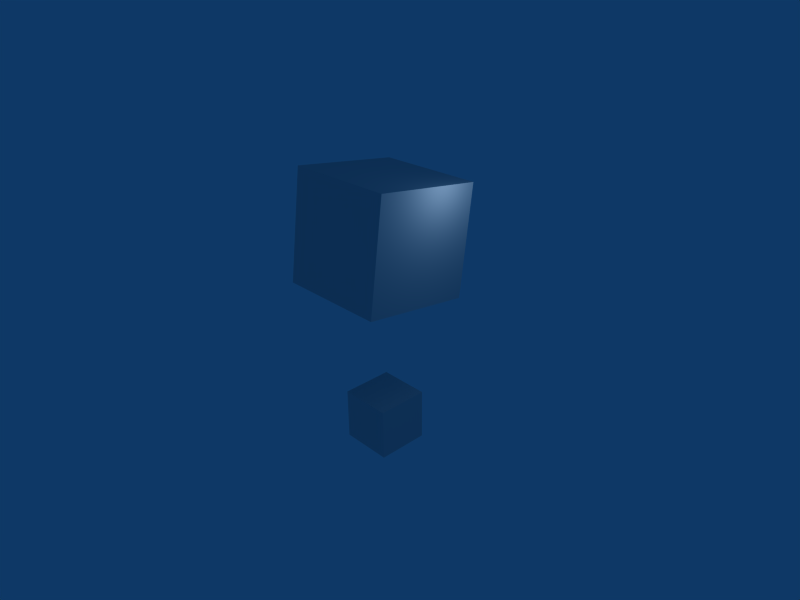 # Source: added_collision_sensor.blend  (saved by Blender 2.56.5; exported with 4.5.12 LTS)
import bpy
from mathutils import Matrix  # noqa: F401  (used for matrix-valued properties, if any)

bpy.ops.wm.read_factory_settings(use_empty=True)
scene = bpy.context.scene
scene.name = 'Scene'

# ---- collections
col_collection_1 = bpy.data.collections.new('Collection 1'); scene.collection.children.link(col_collection_1)
col_collection_20 = bpy.data.collections.new('Collection 20'); scene.collection.children.link(col_collection_20)
col_collection_20.hide_render = True
col_collection_20.hide_viewport = True

# ---- materials (node trees are filled in below, after node groups)
mat_material = bpy.data.materials.new('Material')
mat_material.alpha_threshold = 0.0
mat_material.roughness = 0.5
mat_material.line_color = (0.0, 0.0, 0.0, 1.0)

# ---- material node trees

# ---- world
world_world = bpy.data.worlds.new('World'); scene.world = world_world
world_world.color = (0.05656, 0.2208, 0.4)
world_world.use_sun_shadow = False
world_world.sun_shadow_jitter_overblur = 0.0
world_world.cycles.sampling_method = 'MANUAL'
world_world.cycles.sample_map_resolution = 256

# ---- cameras
cam_camera = bpy.data.cameras.new('Camera')
cam_camera.passepartout_alpha = 0.2
cam_camera.clip_end = 100.0
cam_camera.lens = 35.0
cam_camera.ortho_scale = 7.314
cam_camera.show_passepartout = False
cam_camera.show_safe_areas = True
cam_camera.dof.focus_distance = 0.0
cam_camera.dof.aperture_fstop = 128.0

# ---- lights
light_spot = bpy.data.lights.new('Spot', 'POINT')
light_spot.transmission_factor = 0.0
light_spot.cutoff_distance = 30.0
light_spot.energy = 100.0
light_spot.shadow_buffer_clip_start = 1.001
light_spot.shadow_soft_size = 1.0
light_spot.shadow_maximum_resolution = 0.006
light_spot.use_absolute_resolution = True
light_spot.cycles.use_multiple_importance_sampling = False

# ---- meshes
me_cube_001 = bpy.data.meshes.new('Cube.001')
me_cube_001.from_pydata([(1.0, 1.0, -1.0), (1.0, -1.0, -1.0), (-1.0, -1.0, -1.0), (-1.0, 1.0, -1.0), (1.0, 1.0, 1.0), (1.0, -1.0, 1.0), (-1.0, -1.0, 1.0), (-1.0, 1.0, 1.0)], [], [(0, 1, 2, 3), (4, 7, 6, 5), (0, 4, 5, 1), (1, 5, 6, 2), (2, 6, 7, 3), (4, 0, 3, 7)])
_uv = me_cube_001.uv_layers.new(name='UVTex')
_uv.uv.foreach_set('vector', [0.0, 1.0, 0.0, 0.0, 1.0, 0.0, 1.0, 1.0, 0.0, 1.0, 0.0, 0.0, 1.0, 0.0, 1.0, 1.0, 0.0, 1.0, 0.0, 0.0, 1.0, 0.0, 1.0, 1.0, 0.0, 1.0, 0.0, 0.0, 1.0, 0.0, 1.0, 1.0, 0.0, 1.0, 0.0, 0.0, 1.0, 0.0, 1.0, 1.0, 0.0, 1.0, 0.0, 0.0, 1.0, 0.0, 1.0, 1.0])
_ca = me_cube_001.color_attributes.new('Col', 'BYTE_COLOR', 'CORNER')
_ca.data.foreach_set('color', [1.0, 1.0, 1.0, 1.0, 1.0, 1.0, 1.0, 1.0, 1.0, 1.0, 1.0, 1.0, 1.0, 1.0, 1.0, 1.0, 1.0, 1.0, 1.0, 1.0, 1.0, 1.0, 1.0, 1.0, 1.0, 1.0, 1.0, 1.0, 1.0, 1.0, 1.0, 1.0, 1.0, 1.0, 1.0, 1.0, 1.0, 1.0, 1.0, 1.0, 1.0, 1.0, 1.0, 1.0, 1.0, 1.0, 1.0, 1.0, 1.0, 1.0, 1.0, 1.0, 1.0, 1.0, 1.0, 1.0, 1.0, 1.0, 1.0, 1.0, 1.0, 1.0, 1.0, 1.0, 1.0, 1.0, 1.0, 1.0, 1.0, 1.0, 1.0, 1.0, 1.0, 1.0, 1.0, 1.0, 1.0, 1.0, 1.0, 1.0, 1.0, 1.0, 1.0, 1.0, 1.0, 1.0, 1.0, 1.0, 1.0, 1.0, 1.0, 1.0, 1.0, 1.0, 1.0, 1.0])
me_cube_001.materials.append(mat_material)
me_cube_001.use_remesh_preserve_volume = False
me_cube_001.use_remesh_preserve_attributes = False
me_cube_001.use_mirror_vertex_groups = False
me_cube_001.update()
me_cube = bpy.data.meshes.new('Cube')
me_cube.from_pydata([(1.0, 1.0, -1.0), (1.0, -1.0, -1.0), (-1.0, -1.0, -1.0), (-1.0, 1.0, -1.0), (1.0, 1.0, 1.0), (1.0, -1.0, 1.0), (-1.0, -1.0, 1.0), (-1.0, 1.0, 1.0)], [], [(0, 1, 2, 3), (4, 7, 6, 5), (0, 4, 5, 1), (1, 5, 6, 2), (2, 6, 7, 3), (4, 0, 3, 7)])
_uv = me_cube.uv_layers.new(name='UVTex')
_uv.uv.foreach_set('vector', [0.0, 1.0, 0.0, 0.0, 1.0, 0.0, 1.0, 1.0, 0.0, 1.0, 0.0, 0.0, 1.0, 0.0, 1.0, 1.0, 0.0, 1.0, 0.0, 0.0, 1.0, 0.0, 1.0, 1.0, 0.0, 1.0, 0.0, 0.0, 1.0, 0.0, 1.0, 1.0, 0.0, 1.0, 0.0, 0.0, 1.0, 0.0, 1.0, 1.0, 0.0, 1.0, 0.0, 0.0, 1.0, 0.0, 1.0, 1.0])
_ca = me_cube.color_attributes.new('Col', 'BYTE_COLOR', 'CORNER')
_ca.data.foreach_set('color', [1.0, 1.0, 1.0, 1.0, 1.0, 1.0, 1.0, 1.0, 1.0, 1.0, 1.0, 1.0, 1.0, 1.0, 1.0, 1.0, 1.0, 1.0, 1.0, 1.0, 1.0, 1.0, 1.0, 1.0, 1.0, 1.0, 1.0, 1.0, 1.0, 1.0, 1.0, 1.0, 1.0, 1.0, 1.0, 1.0, 1.0, 1.0, 1.0, 1.0, 1.0, 1.0, 1.0, 1.0, 1.0, 1.0, 1.0, 1.0, 1.0, 1.0, 1.0, 1.0, 1.0, 1.0, 1.0, 1.0, 1.0, 1.0, 1.0, 1.0, 1.0, 1.0, 1.0, 1.0, 1.0, 1.0, 1.0, 1.0, 1.0, 1.0, 1.0, 1.0, 1.0, 1.0, 1.0, 1.0, 1.0, 1.0, 1.0, 1.0, 1.0, 1.0, 1.0, 1.0, 1.0, 1.0, 1.0, 1.0, 1.0, 1.0, 1.0, 1.0, 1.0, 1.0, 1.0, 1.0])
me_cube.materials.append(mat_material)
me_cube.use_remesh_preserve_volume = False
me_cube.use_remesh_preserve_attributes = False
me_cube.use_mirror_vertex_groups = False
me_cube.update()
me_cube_002 = bpy.data.meshes.new('Cube.002')
me_cube_002.from_pydata([(1.0, 1.0, -1.0), (1.0, -1.0, -1.0), (-1.0, -1.0, -1.0), (-1.0, 1.0, -1.0), (1.0, 1.0, 1.0), (1.0, -1.0, 1.0), (-1.0, -1.0, 1.0), (-1.0, 1.0, 1.0)], [], [(0, 1, 2, 3), (4, 7, 6, 5), (0, 4, 5, 1), (1, 5, 6, 2), (2, 6, 7, 3), (4, 0, 3, 7)])
_uv = me_cube_002.uv_layers.new(name='UVTex')
_uv.uv.foreach_set('vector', [0.0, 1.0, 0.0, 0.0, 1.0, 0.0, 1.0, 1.0, 0.0, 1.0, 0.0, 0.0, 1.0, 0.0, 1.0, 1.0, 0.0, 1.0, 0.0, 0.0, 1.0, 0.0, 1.0, 1.0, 0.0, 1.0, 0.0, 0.0, 1.0, 0.0, 1.0, 1.0, 0.0, 1.0, 0.0, 0.0, 1.0, 0.0, 1.0, 1.0, 0.0, 1.0, 0.0, 0.0, 1.0, 0.0, 1.0, 1.0])
_ca = me_cube_002.color_attributes.new('Col', 'BYTE_COLOR', 'CORNER')
_ca.data.foreach_set('color', [1.0, 1.0, 1.0, 1.0, 1.0, 1.0, 1.0, 1.0, 1.0, 1.0, 1.0, 1.0, 1.0, 1.0, 1.0, 1.0, 1.0, 1.0, 1.0, 1.0, 1.0, 1.0, 1.0, 1.0, 1.0, 1.0, 1.0, 1.0, 1.0, 1.0, 1.0, 1.0, 1.0, 1.0, 1.0, 1.0, 1.0, 1.0, 1.0, 1.0, 1.0, 1.0, 1.0, 1.0, 1.0, 1.0, 1.0, 1.0, 1.0, 1.0, 1.0, 1.0, 1.0, 1.0, 1.0, 1.0, 1.0, 1.0, 1.0, 1.0, 1.0, 1.0, 1.0, 1.0, 1.0, 1.0, 1.0, 1.0, 1.0, 1.0, 1.0, 1.0, 1.0, 1.0, 1.0, 1.0, 1.0, 1.0, 1.0, 1.0, 1.0, 1.0, 1.0, 1.0, 1.0, 1.0, 1.0, 1.0, 1.0, 1.0, 1.0, 1.0, 1.0, 1.0, 1.0, 1.0])
me_cube_002.use_remesh_preserve_volume = False
me_cube_002.use_remesh_preserve_attributes = False
me_cube_002.use_mirror_vertex_groups = False
me_cube_002.update()
me_sphere = bpy.data.meshes.new('Sphere')
me_sphere.from_pydata([(0.0, 0.0, -1.414), (1.023, -0.7435, -0.6325), (-0.3909, -1.203, -0.6325), (-1.265, 0.0, -0.6325), (-0.3909, 1.203, -0.6325), (1.023, 0.7435, -0.6325), (0.3909, -1.203, 0.6325), (-1.023, -0.7435, 0.6325), (-1.023, 0.7435, 0.6325), (0.3909, 1.203, 0.6325), (1.265, 0.0, 0.6325), (0.0, 0.0, 1.414), (0.6015, -0.437, -1.203), (-0.2297, -0.7071, -1.203), (0.3718, -1.144, -0.7435), (0.6015, 0.437, -1.203), (1.203, 0.0, -0.7435), (-0.7435, 0.0, -1.203), (-0.9732, -0.7071, -0.7435), (-0.2297, 0.7071, -1.203), (-0.9732, 0.7071, -0.7435), (0.3718, 1.144, -0.7435), (1.345, 0.437, 0.0), (1.345, -0.437, 0.0), (0.8313, -1.144, 0.0), (0.0, -1.414, 0.0), (-0.8313, -1.144, 0.0), (-1.345, -0.437, 0.0), (-1.345, 0.437, 0.0), (-0.8313, 1.144, 0.0), (0.0, 1.414, 0.0), (0.8313, 1.144, 0.0), (0.9732, -0.7071, 0.7435), (-0.3718, -1.144, 0.7435), (-1.203, 0.0, 0.7435), (-0.3718, 1.144, 0.7435), (0.9732, 0.7071, 0.7435), (0.7435, 0.0, 1.203), (0.2297, -0.7071, 1.203), (-0.6015, -0.437, 1.203), (-0.6015, 0.437, 1.203), (0.2297, 0.7071, 1.203)], [], [(14, 12, 1), (12, 14, 13), (2, 13, 14), (13, 0, 12), (16, 1, 12), (12, 15, 16), (5, 16, 15), (12, 0, 15), (18, 13, 2), (13, 18, 17), (3, 17, 18), (17, 0, 13), (20, 17, 3), (17, 20, 19), (4, 19, 20), (19, 0, 17), (21, 19, 4), (19, 21, 15), (5, 15, 21), (15, 0, 19), (23, 1, 16), (16, 22, 23), (10, 23, 22), (22, 16, 5), (25, 2, 14), (14, 24, 25), (6, 25, 24), (24, 14, 1), (27, 3, 18), (18, 26, 27), (7, 27, 26), (26, 18, 2), (29, 4, 20), (20, 28, 29), (8, 29, 28), (28, 20, 3), (31, 5, 21), (21, 30, 31), (9, 31, 30), (30, 21, 4), (32, 23, 10), (23, 32, 24), (6, 24, 32), (24, 1, 23), (33, 25, 6), (25, 33, 26), (7, 26, 33), (26, 2, 25), (34, 27, 7), (27, 34, 28), (8, 28, 34), (28, 3, 27), (35, 29, 8), (29, 35, 30), (9, 30, 35), (30, 4, 29), (36, 31, 9), (31, 36, 22), (10, 22, 36), (22, 5, 31), (38, 6, 32), (32, 37, 38), (11, 38, 37), (37, 32, 10), (39, 7, 33), (33, 38, 39), (11, 39, 38), (38, 33, 6), (40, 8, 34), (34, 39, 40), (11, 40, 39), (39, 34, 7), (41, 9, 35), (35, 40, 41), (11, 41, 40), (40, 35, 8), (37, 10, 36), (36, 41, 37), (11, 37, 41), (41, 36, 9)])
_uv = me_sphere.uv_layers.new(name='UVTex')
_uv.uv.foreach_set('vector', [0.3806, 0.2011, 0.613, 0.03723, 0.5313, 0.2078, 0.613, 0.03723, 0.3806, 0.2011, 0.1914, 0.1665, 0.2773, 0.3036, 0.1914, 0.1665, 0.3806, 0.2011, 1.191, 0.1665, 0.9961, 0.1469, 0.613, 0.03723, 0.6702, 0.2345, 0.5313, 0.2078, 0.613, 0.03723, 0.613, 0.03723, 0.83, 0.2048, 0.6702, 0.2345, 0.7583, 0.3458, 0.6702, 0.2345, 0.83, 0.2048, 0.613, 0.03723, 0.9961, 0.1469, 0.83, 0.2048, 0.1818, 0.366, 0.1914, 0.1665, 0.2773, 0.3036, 0.1914, 0.1665, 0.1818, 0.366, 0.072, 0.2972, 0.105, 0.4628, 0.072, 0.2972, 0.1818, 0.366, 1.072, 0.2972, 0.9961, 0.1469, 1.191, 0.1665, 0.01642, 0.4694, 0.072, 0.2972, 0.105, 0.4628, 1.072, 0.2972, 1.016, 0.4694, 0.9491, 0.3132, 0.9284, 0.4851, 0.9491, 0.3132, 1.016, 0.4694, 0.9491, 0.3132, 0.9961, 0.1469, 1.072, 0.2972, 0.8491, 0.4026, 0.9491, 0.3132, 0.9284, 0.4851, 0.9491, 0.3132, 0.8491, 0.4026, 0.83, 0.2048, 0.7583, 0.3458, 0.83, 0.2048, 0.8491, 0.4026, 0.83, 0.2048, 0.9961, 0.1469, 0.9491, 0.3132, 0.5772, 0.3696, 0.5313, 0.2078, 0.6702, 0.2345, 0.6702, 0.2345, 0.6769, 0.4342, 0.5772, 0.3696, 0.605, 0.5372, 0.5772, 0.3696, 0.6769, 0.4342, 0.6769, 0.4342, 0.6702, 0.2345, 0.7583, 0.3458, 0.3611, 0.3988, 0.2773, 0.3036, 0.3806, 0.2011, 0.3806, 0.2011, 0.4669, 0.3552, 0.3611, 0.3988, 0.4284, 0.5149, 0.3611, 0.3988, 0.4669, 0.3552, 0.4669, 0.3552, 0.3806, 0.2011, 0.5313, 0.2078, 0.1769, 0.5658, 0.105, 0.4628, 0.1818, 0.366, 0.1818, 0.366, 0.2674, 0.4789, 0.1769, 0.5658, 0.2583, 0.6542, 0.1769, 0.5658, 0.2674, 0.4789, 0.2674, 0.4789, 0.1818, 0.366, 0.2773, 0.3036, 0.9669, 0.6448, 0.9284, 0.4851, 1.016, 0.4694, 1.016, 0.4694, 1.077, 0.6304, 0.9669, 0.6448, 1.031, 0.7922, 0.9669, 0.6448, 1.077, 0.6304, 0.07716, 0.6304, 0.01642, 0.4694, 0.105, 0.4628, 0.7674, 0.5211, 0.7583, 0.3458, 0.8491, 0.4026, 0.8491, 0.4026, 0.8611, 0.6012, 0.7674, 0.5211, 0.7773, 0.6964, 0.7674, 0.5211, 0.8611, 0.6012, 0.8611, 0.6012, 0.8491, 0.4026, 0.9284, 0.4851, 0.5164, 0.5306, 0.5772, 0.3696, 0.605, 0.5372, 0.5772, 0.3696, 0.5164, 0.5306, 0.4669, 0.3552, 0.4284, 0.5149, 0.4669, 0.3552, 0.5164, 0.5306, 0.4669, 0.3552, 0.5313, 0.2078, 0.5772, 0.3696, 0.3491, 0.5974, 0.3611, 0.3988, 0.4284, 0.5149, 0.3611, 0.3988, 0.3491, 0.5974, 0.2674, 0.4789, 0.2583, 0.6542, 0.2674, 0.4789, 0.3491, 0.5974, 0.2674, 0.4789, 0.2773, 0.3036, 0.3611, 0.3988, 0.1702, 0.7655, 0.1769, 0.5658, 0.2583, 0.6542, 0.1769, 0.5658, 0.1702, 0.7655, 0.07716, 0.6304, 0.03128, 0.7922, 0.07716, 0.6304, 0.1702, 0.7655, 0.07716, 0.6304, 0.105, 0.4628, 0.1769, 0.5658, 0.8806, 0.7989, 0.9669, 0.6448, 1.031, 0.7922, 0.9669, 0.6448, 0.8806, 0.7989, 0.8611, 0.6012, 0.7773, 0.6964, 0.8611, 0.6012, 0.8806, 0.7989, 0.8611, 0.6012, 0.9284, 0.4851, 0.9669, 0.6448, 0.6818, 0.634, 0.7674, 0.5211, 0.7773, 0.6964, 0.7674, 0.5211, 0.6818, 0.634, 0.6769, 0.4342, 0.605, 0.5372, 0.6769, 0.4342, 0.6818, 0.634, 0.6769, 0.4342, 0.7583, 0.3458, 0.7674, 0.5211, 0.4491, 0.6868, 0.4284, 0.5149, 0.5164, 0.5306, 0.5164, 0.5306, 0.572, 0.7028, 0.4491, 0.6868, 0.4961, 0.8531, 0.4491, 0.6868, 0.572, 0.7028, 0.572, 0.7028, 0.5164, 0.5306, 0.605, 0.5372, 0.33, 0.7952, 0.2583, 0.6542, 0.3491, 0.5974, 0.3491, 0.5974, 0.4491, 0.6868, 0.33, 0.7952, 0.4961, 0.8531, 0.33, 0.7952, 0.4491, 0.6868, 0.4491, 0.6868, 0.3491, 0.5974, 0.4284, 0.5149, 0.113, 0.9628, 0.03128, 0.7922, 0.1702, 0.7655, 0.1702, 0.7655, 0.33, 0.7952, 0.113, 0.9628, 0.4961, 0.8531, 0.113, 0.9628, 0.33, 0.7952, 0.33, 0.7952, 0.1702, 0.7655, 0.2583, 0.6542, 0.6914, 0.8335, 0.7773, 0.6964, 0.8806, 0.7989, 0.8806, 0.7989, 1.113, 0.9628, 0.6914, 0.8335, 0.4961, 0.8531, 0.6914, 0.8335, 1.113, 0.9628, 1.113, 0.9628, 0.8806, 0.7989, 1.031, 0.7922, 0.572, 0.7028, 0.605, 0.5372, 0.6818, 0.634, 0.6818, 0.634, 0.6914, 0.8335, 0.572, 0.7028, 0.4961, 0.8531, 0.572, 0.7028, 0.6914, 0.8335, 0.6914, 0.8335, 0.6818, 0.634, 0.7773, 0.6964])
_ca = me_sphere.color_attributes.new('Col', 'BYTE_COLOR', 'CORNER')
_ca.data.foreach_set('color', [1.0, 1.0, 1.0, 1.0, 1.0, 1.0, 1.0, 1.0, 1.0, 1.0, 1.0, 1.0, 1.0, 1.0, 1.0, 1.0, 1.0, 1.0, 1.0, 1.0, 1.0, 1.0, 1.0, 1.0, 1.0, 1.0, 1.0, 1.0, 1.0, 1.0, 1.0, 1.0, 1.0, 1.0, 1.0, 1.0, 1.0, 1.0, 1.0, 1.0, 1.0, 1.0, 1.0, 1.0, 1.0, 1.0, 1.0, 1.0, 1.0, 1.0, 1.0, 1.0, 1.0, 1.0, 1.0, 1.0, 1.0, 1.0, 1.0, 1.0, 1.0, 1.0, 1.0, 1.0, 1.0, 1.0, 1.0, 1.0, 1.0, 1.0, 1.0, 1.0, 1.0, 1.0, 1.0, 1.0, 1.0, 1.0, 1.0, 1.0, 1.0, 1.0, 1.0, 1.0, 1.0, 1.0, 1.0, 1.0, 1.0, 1.0, 1.0, 1.0, 1.0, 1.0, 1.0, 1.0, 1.0, 1.0, 1.0, 1.0, 1.0, 1.0, 1.0, 1.0, 1.0, 1.0, 1.0, 1.0, 1.0, 1.0, 1.0, 1.0, 1.0, 1.0, 1.0, 1.0, 1.0, 1.0, 1.0, 1.0, 1.0, 1.0, 1.0, 1.0, 1.0, 1.0, 1.0, 1.0, 1.0, 1.0, 1.0, 1.0, 1.0, 1.0, 1.0, 1.0, 1.0, 1.0, 1.0, 1.0, 1.0, 1.0, 1.0, 1.0, 1.0, 1.0, 1.0, 1.0, 1.0, 1.0, 1.0, 1.0, 1.0, 1.0, 1.0, 1.0, 1.0, 1.0, 1.0, 1.0, 1.0, 1.0, 1.0, 1.0, 1.0, 1.0, 1.0, 1.0, 1.0, 1.0, 1.0, 1.0, 1.0, 1.0, 1.0, 1.0, 1.0, 1.0, 1.0, 1.0, 1.0, 1.0, 1.0, 1.0, 1.0, 1.0, 1.0, 1.0, 1.0, 1.0, 1.0, 1.0, 1.0, 1.0, 1.0, 1.0, 1.0, 1.0, 1.0, 1.0, 1.0, 1.0, 1.0, 1.0, 1.0, 1.0, 1.0, 1.0, 1.0, 1.0, 1.0, 1.0, 1.0, 1.0, 1.0, 1.0, 1.0, 1.0, 1.0, 1.0, 1.0, 1.0, 1.0, 1.0, 1.0, 1.0, 1.0, 1.0, 1.0, 1.0, 1.0, 1.0, 1.0, 1.0, 1.0, 1.0, 1.0, 1.0, 1.0, 1.0, 1.0, 1.0, 1.0, 1.0, 1.0, 1.0, 1.0, 1.0, 1.0, 1.0, 1.0, 1.0, 1.0, 1.0, 1.0, 1.0, 1.0, 1.0, 1.0, 1.0, 1.0, 1.0, 1.0, 1.0, 1.0, 1.0, 1.0, 1.0, 1.0, 1.0, 1.0, 1.0, 1.0, 1.0, 1.0, 1.0, 1.0, 1.0, 1.0, 1.0, 1.0, 1.0, 1.0, 1.0, 1.0, 1.0, 1.0, 1.0, 1.0, 1.0, 1.0, 1.0, 1.0, 1.0, 1.0, 1.0, 1.0, 1.0, 1.0, 1.0, 1.0, 1.0, 1.0, 1.0, 1.0, 1.0, 1.0, 1.0, 1.0, 1.0, 1.0, 1.0, 1.0, 1.0, 1.0, 1.0, 1.0, 1.0, 1.0, 1.0, 1.0, 1.0, 1.0, 1.0, 1.0, 1.0, 1.0, 1.0, 1.0, 1.0, 1.0, 1.0, 1.0, 1.0, 1.0, 1.0, 1.0, 1.0, 1.0, 1.0, 1.0, 1.0, 1.0, 1.0, 1.0, 1.0, 1.0, 1.0, 1.0, 1.0, 1.0, 1.0, 1.0, 1.0, 1.0, 1.0, 1.0, 1.0, 1.0, 1.0, 1.0, 1.0, 1.0, 1.0, 1.0, 1.0, 1.0, 1.0, 1.0, 1.0, 1.0, 1.0, 1.0, 1.0, 1.0, 1.0, 1.0, 1.0, 1.0, 1.0, 1.0, 1.0, 1.0, 1.0, 1.0, 1.0, 1.0, 1.0, 1.0, 1.0, 1.0, 1.0, 1.0, 1.0, 1.0, 1.0, 1.0, 1.0, 1.0, 1.0, 1.0, 1.0, 1.0, 1.0, 1.0, 1.0, 1.0, 1.0, 1.0, 1.0, 1.0, 1.0, 1.0, 1.0, 1.0, 1.0, 1.0, 1.0, 1.0, 1.0, 1.0, 1.0, 1.0, 1.0, 1.0, 1.0, 1.0, 1.0, 1.0, 1.0, 1.0, 1.0, 1.0, 1.0, 1.0, 1.0, 1.0, 1.0, 1.0, 1.0, 1.0, 1.0, 1.0, 1.0, 1.0, 1.0, 1.0, 1.0, 1.0, 1.0, 1.0, 1.0, 1.0, 1.0, 1.0, 1.0, 1.0, 1.0, 1.0, 1.0, 1.0, 1.0, 1.0, 1.0, 1.0, 1.0, 1.0, 1.0, 1.0, 1.0, 1.0, 1.0, 1.0, 1.0, 1.0, 1.0, 1.0, 1.0, 1.0, 1.0, 1.0, 1.0, 1.0, 1.0, 1.0, 1.0, 1.0, 1.0, 1.0, 1.0, 1.0, 1.0, 1.0, 1.0, 1.0, 1.0, 1.0, 1.0, 1.0, 1.0, 1.0, 1.0, 1.0, 1.0, 1.0, 1.0, 1.0, 1.0, 1.0, 1.0, 1.0, 1.0, 1.0, 1.0, 1.0, 1.0, 1.0, 1.0, 1.0, 1.0, 1.0, 1.0, 1.0, 1.0, 1.0, 1.0, 1.0, 1.0, 1.0, 1.0, 1.0, 1.0, 1.0, 1.0, 1.0, 1.0, 1.0, 1.0, 1.0, 1.0, 1.0, 1.0, 1.0, 1.0, 1.0, 1.0, 1.0, 1.0, 1.0, 1.0, 1.0, 1.0, 1.0, 1.0, 1.0, 1.0, 1.0, 1.0, 1.0, 1.0, 1.0, 1.0, 1.0, 1.0, 1.0, 1.0, 1.0, 1.0, 1.0, 1.0, 1.0, 1.0, 1.0, 1.0, 1.0, 1.0, 1.0, 1.0, 1.0, 1.0, 1.0, 1.0, 1.0, 1.0, 1.0, 1.0, 1.0, 1.0, 1.0, 1.0, 1.0, 1.0, 1.0, 1.0, 1.0, 1.0, 1.0, 1.0, 1.0, 1.0, 1.0, 1.0, 1.0, 1.0, 1.0, 1.0, 1.0, 1.0, 1.0, 1.0, 1.0, 1.0, 1.0, 1.0, 1.0, 1.0, 1.0, 1.0, 1.0, 1.0, 1.0, 1.0, 1.0, 1.0, 1.0, 1.0, 1.0, 1.0, 1.0, 1.0, 1.0, 1.0, 1.0, 1.0, 1.0, 1.0, 1.0, 1.0, 1.0, 1.0, 1.0, 1.0, 1.0, 1.0, 1.0, 1.0, 1.0, 1.0, 1.0, 1.0, 1.0, 1.0, 1.0, 1.0, 1.0, 1.0, 1.0, 1.0, 1.0, 1.0, 1.0, 1.0, 1.0, 1.0, 1.0, 1.0, 1.0, 1.0, 1.0, 1.0, 1.0, 1.0, 1.0, 1.0, 1.0, 1.0, 1.0, 1.0, 1.0, 1.0, 1.0, 1.0, 1.0, 1.0, 1.0, 1.0, 1.0, 1.0, 1.0, 1.0, 1.0, 1.0, 1.0, 1.0, 1.0, 1.0, 1.0, 1.0, 1.0, 1.0, 1.0, 1.0, 1.0, 1.0, 1.0, 1.0, 1.0, 1.0, 1.0, 1.0, 1.0, 1.0, 1.0, 1.0, 1.0, 1.0, 1.0, 1.0, 1.0, 1.0, 1.0, 1.0, 1.0, 1.0, 1.0, 1.0, 1.0, 1.0, 1.0, 1.0, 1.0, 1.0, 1.0, 1.0, 1.0, 1.0, 1.0, 1.0, 1.0, 1.0, 1.0, 1.0, 1.0, 1.0, 1.0, 1.0, 1.0, 1.0, 1.0, 1.0, 1.0, 1.0, 1.0, 1.0, 1.0, 1.0, 1.0, 1.0, 1.0, 1.0, 1.0, 1.0, 1.0, 1.0, 1.0, 1.0, 1.0, 1.0, 1.0, 1.0, 1.0, 1.0, 1.0, 1.0, 1.0, 1.0, 1.0, 1.0, 1.0, 1.0, 1.0, 1.0, 1.0, 1.0, 1.0, 1.0, 1.0, 1.0, 1.0, 1.0, 1.0, 1.0, 1.0, 1.0, 1.0, 1.0, 1.0, 1.0, 1.0, 1.0, 1.0, 1.0, 1.0, 1.0, 1.0, 1.0, 1.0, 1.0, 1.0, 1.0, 1.0, 1.0, 1.0, 1.0, 1.0, 1.0, 1.0, 1.0, 1.0, 1.0, 1.0, 1.0, 1.0, 1.0, 1.0, 1.0, 1.0, 1.0, 1.0, 1.0, 1.0, 1.0, 1.0, 1.0, 1.0, 1.0, 1.0, 1.0, 1.0, 1.0, 1.0, 1.0, 1.0, 1.0, 1.0, 1.0, 1.0, 1.0, 1.0, 1.0, 1.0, 1.0, 1.0, 1.0, 1.0, 1.0, 1.0, 1.0, 1.0, 1.0, 1.0, 1.0, 1.0, 1.0, 1.0, 1.0, 1.0, 1.0, 1.0, 1.0, 1.0, 1.0, 1.0, 1.0, 1.0, 1.0, 1.0, 1.0, 1.0, 1.0, 1.0, 1.0, 1.0, 1.0, 1.0, 1.0, 1.0, 1.0, 1.0, 1.0, 1.0, 1.0, 1.0, 1.0, 1.0, 1.0, 1.0, 1.0, 1.0, 1.0, 1.0, 1.0, 1.0, 1.0, 1.0, 1.0, 1.0, 1.0, 1.0, 1.0, 1.0, 1.0, 1.0, 1.0, 1.0, 1.0, 1.0, 1.0, 1.0, 1.0, 1.0, 1.0, 1.0, 1.0, 1.0, 1.0, 1.0, 1.0, 1.0, 1.0, 1.0, 1.0, 1.0, 1.0, 1.0, 1.0, 1.0, 1.0, 1.0, 1.0, 1.0, 1.0, 1.0, 1.0, 1.0, 1.0, 1.0, 1.0, 1.0, 1.0, 1.0, 1.0, 1.0, 1.0, 1.0, 1.0, 1.0, 1.0, 1.0, 1.0])
me_sphere.use_remesh_preserve_volume = False
me_sphere.use_remesh_preserve_attributes = False
me_sphere.use_mirror_vertex_groups = False
me_sphere.update()

# ---- objects
ob_empty = bpy.data.objects.new('Empty', None)
ob_cube_001 = bpy.data.objects.new('Cube.001', me_cube_001)
ob_cube = bpy.data.objects.new('Cube', me_cube)
ob_lamp = bpy.data.objects.new('Lamp', light_spot)
ob_camera = bpy.data.objects.new('Camera', cam_camera)
ob_cube_002 = bpy.data.objects.new('Cube.002', me_cube_002)
ob_sphere = bpy.data.objects.new('Sphere', me_sphere)

# ---- transforms, parenting, visibility, modifiers, constraints
ob_empty.location = (-1.189, 0.4912, 12.12)
ob_empty.rotation_euler = (1.571, -0.0, 1.571)
ob_empty.lock_rotations_4d = False
ob_empty.empty_display_type = 'ARROWS'
ob_empty.empty_image_offset = (0.0, 0.0)
ob_empty.color = (0.0, 0.0, 0.0, 1.0)
ob_empty.lineart.crease_threshold = 0.0
ob_cube_001.location = (2.594e-05, 0.1046, -3.777)
ob_cube_001.lock_rotations_4d = False
ob_cube_001.empty_display_type = 'ARROWS'
ob_cube_001.color = (0.0, 0.0, 0.0, 1.0)
ob_cube_001.lineart.crease_threshold = 0.0
ob_cube.location = (3.187e-16, 0.09361, 3.651)
ob_cube.rotation_euler = (-0.1373, -3.039e-17, 2.089e-18)
ob_cube.scale = (2.073, 2.073, 2.073)
ob_cube.lock_rotations_4d = False
ob_cube.empty_display_type = 'ARROWS'
ob_cube.color = (0.0, 0.0, 0.0, 1.0)
ob_cube.lineart.crease_threshold = 0.0
ob_lamp.location = (4.076, 1.005, 5.904)
ob_lamp.rotation_euler = (0.6503, 0.05522, 1.866)
ob_lamp.lock_rotations_4d = False
ob_lamp.empty_display_type = 'ARROWS'
ob_lamp.color = (0.0, 0.0, 0.0, 0.0)
ob_lamp.lineart.crease_threshold = 0.0
ob_camera.location = (18.59, -16.38, 13.46)
ob_camera.rotation_euler = (1.109, 0.01082, 0.8149)
ob_camera.lock_rotations_4d = False
ob_camera.empty_display_type = 'ARROWS'
ob_camera.color = (0.0, 0.0, 0.0, 0.0)
ob_camera.display_type = 'WIRE'
ob_camera.lineart.crease_threshold = 0.0
ob_cube_002.location = (0.0, 0.0, 0.0)
ob_cube_002.rotation_euler = (1.571, -0.0, 1.571)
ob_cube_002.lock_rotations_4d = False
ob_cube_002.empty_display_type = 'ARROWS'
ob_cube_002.color = (0.0, 0.0, 0.0, 1.0)
ob_cube_002.lineart.crease_threshold = 0.0
ob_sphere.location = (1.573e-15, -0.08138, 7.085)
ob_sphere.lock_rotations_4d = False
ob_sphere.empty_display_type = 'ARROWS'
ob_sphere.color = (0.0, 0.0, 0.0, 1.0)
ob_sphere.display_bounds_type = 'SPHERE'
ob_sphere.lineart.crease_threshold = 0.0

# ---- collection membership
col_collection_1.objects.link(ob_empty)
col_collection_1.objects.link(ob_cube_001)
col_collection_1.objects.link(ob_cube)
col_collection_1.objects.link(ob_lamp)
col_collection_1.objects.link(ob_camera)
col_collection_20.objects.link(ob_cube_002)
col_collection_20.objects.link(ob_sphere)

# ---- scene / render settings (as saved in the file)
scene.camera = ob_camera
scene.frame_start = 1; scene.frame_end = 250; scene.frame_set(12)
scene.render.engine = 'BLENDER_EEVEE_NEXT'
scene.render.image_settings.file_format = 'JPEG'
scene.render.image_settings.color_mode = 'RGB'
scene.render.image_settings.compression = 90
scene.render.resolution_x = 800
scene.render.resolution_y = 600
scene.render.pixel_aspect_x = 100.0
scene.render.pixel_aspect_y = 100.0
scene.render.fps = 25
scene.render.dither_intensity = 0.0
scene.render.use_compositing = False
scene.render.use_sequencer = False
scene.render.bake_margin = 2
scene.render.bake_bias = 0.0
scene.render.use_stamp_time = False
scene.render.use_stamp_date = False
scene.render.use_stamp_frame = False
scene.render.use_stamp_camera = False
scene.render.use_stamp_scene = False
scene.render.use_stamp_filename = False
scene.render.use_stamp_render_time = False
scene.render.stamp_font_size = 0
scene.cycles.use_denoising = False
scene.cycles.samples = 10
scene.cycles.sampling_pattern = 'TABULATED_SOBOL'
scene.cycles.light_sampling_threshold = 0.0
scene.cycles.use_adaptive_sampling = False
scene.cycles.use_light_tree = False
scene.cycles.blur_glossy = 0.0
scene.cycles.volume_bounces = 1
scene.cycles.pixel_filter_type = 'GAUSSIAN'
scene.cycles.sample_clamp_indirect = 0.0
scene.view_settings.view_transform = 'Raw'
bpy.context.view_layer.update()
